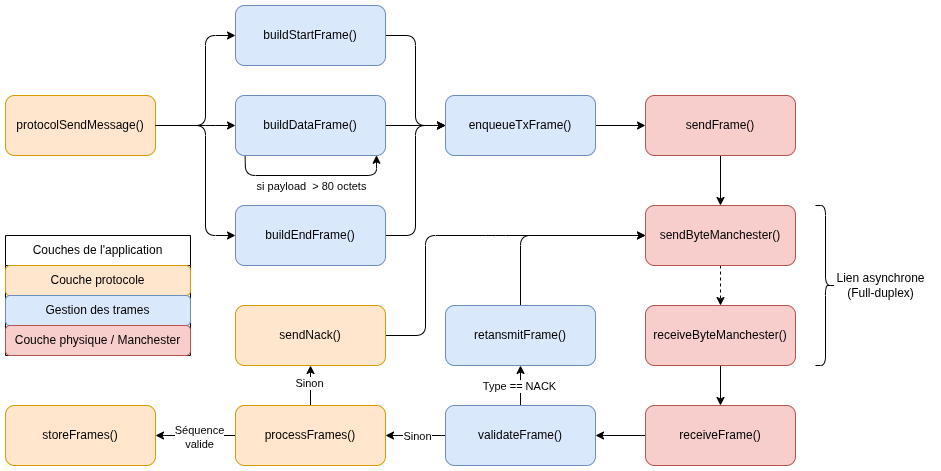

The diagram above was exported from draw.io. Its source (the exported page's mxGraphModel, read from the mxfile embedded in the PNG):
<mxGraphModel dx="1396" dy="742" grid="1" gridSize="10" guides="1" tooltips="1" connect="1" arrows="1" fold="1" page="1" pageScale="1" pageWidth="850" pageHeight="1100" math="0" shadow="0">
  <root>
    <mxCell id="0" />
    <mxCell id="1" parent="0" />
    <mxCell id="18" style="edgeStyle=none;html=1;exitX=1;exitY=0.5;exitDx=0;exitDy=0;entryX=0;entryY=0.5;entryDx=0;entryDy=0;" edge="1" parent="1" source="13" target="15">
      <mxGeometry relative="1" as="geometry">
        <mxPoint x="280" y="510" as="sourcePoint" />
        <mxPoint x="280" y="540" as="targetPoint" />
        <Array as="points">
          <mxPoint x="260" y="670" />
          <mxPoint x="260" y="580" />
        </Array>
      </mxGeometry>
    </mxCell>
    <mxCell id="13" value="protocolSendMessage()" style="rounded=1;whiteSpace=wrap;html=1;fillColor=#ffe6cc;strokeColor=#d79b00;" vertex="1" parent="1">
      <mxGeometry x="60" y="640" width="150" height="60" as="geometry" />
    </mxCell>
    <mxCell id="34" style="edgeStyle=none;html=1;entryX=0;entryY=0.5;entryDx=0;entryDy=0;" edge="1" parent="1" source="15" target="33">
      <mxGeometry relative="1" as="geometry">
        <Array as="points">
          <mxPoint x="470" y="580" />
          <mxPoint x="470" y="670" />
        </Array>
      </mxGeometry>
    </mxCell>
    <mxCell id="15" value="buildStartFrame()" style="rounded=1;whiteSpace=wrap;html=1;fillColor=#dae8fc;strokeColor=#6c8ebf;" vertex="1" parent="1">
      <mxGeometry x="290" y="550" width="150" height="60" as="geometry" />
    </mxCell>
    <mxCell id="26" style="edgeStyle=none;html=1;exitX=0.064;exitY=0.994;exitDx=0;exitDy=0;exitPerimeter=0;entryX=0.94;entryY=0.996;entryDx=0;entryDy=0;entryPerimeter=0;" edge="1" parent="1" source="16" target="16">
      <mxGeometry relative="1" as="geometry">
        <mxPoint x="400" y="700.0952380952381" as="targetPoint" />
        <Array as="points">
          <mxPoint x="300" y="720" />
          <mxPoint x="431" y="720" />
        </Array>
      </mxGeometry>
    </mxCell>
    <mxCell id="27" value="&lt;span style=&quot;color: rgb(0, 0, 0);&quot;&gt;si payload&amp;nbsp;&amp;nbsp;&lt;/span&gt;&lt;span style=&quot;background-color: light-dark(#ffffff, var(--ge-dark-color, #121212));&quot;&gt;&amp;gt; 80 octets&lt;/span&gt;" style="edgeLabel;html=1;align=center;verticalAlign=middle;resizable=0;points=[];" vertex="1" connectable="0" parent="26">
      <mxGeometry x="-0.079" y="2" relative="1" as="geometry">
        <mxPoint x="7" y="12" as="offset" />
      </mxGeometry>
    </mxCell>
    <mxCell id="35" style="edgeStyle=none;html=1;entryX=0;entryY=0.5;entryDx=0;entryDy=0;" edge="1" parent="1" source="16" target="33">
      <mxGeometry relative="1" as="geometry" />
    </mxCell>
    <mxCell id="16" value="buildDataFrame()" style="rounded=1;whiteSpace=wrap;html=1;fillColor=#dae8fc;strokeColor=#6c8ebf;" vertex="1" parent="1">
      <mxGeometry x="290" y="640" width="150" height="60" as="geometry" />
    </mxCell>
    <mxCell id="36" style="edgeStyle=none;html=1;entryX=0;entryY=0.5;entryDx=0;entryDy=0;" edge="1" parent="1" source="17" target="33">
      <mxGeometry relative="1" as="geometry">
        <Array as="points">
          <mxPoint x="470" y="780" />
          <mxPoint x="470" y="670" />
        </Array>
      </mxGeometry>
    </mxCell>
    <mxCell id="17" value="buildEndFrame()" style="rounded=1;whiteSpace=wrap;html=1;fillColor=#dae8fc;strokeColor=#6c8ebf;" vertex="1" parent="1">
      <mxGeometry x="290" y="750" width="150" height="60" as="geometry" />
    </mxCell>
    <mxCell id="25" style="edgeStyle=none;html=1;entryX=0;entryY=0.5;entryDx=0;entryDy=0;exitX=1;exitY=0.5;exitDx=0;exitDy=0;" edge="1" parent="1" source="13" target="16">
      <mxGeometry relative="1" as="geometry">
        <mxPoint x="220" y="510" as="sourcePoint" />
        <mxPoint x="290" y="660" as="targetPoint" />
        <Array as="points">
          <mxPoint x="260" y="670" />
        </Array>
      </mxGeometry>
    </mxCell>
    <mxCell id="28" style="edgeStyle=none;html=1;entryX=0;entryY=0.5;entryDx=0;entryDy=0;exitX=1;exitY=0.5;exitDx=0;exitDy=0;" edge="1" parent="1" source="13">
      <mxGeometry relative="1" as="geometry">
        <mxPoint x="290" y="600" as="sourcePoint" />
        <mxPoint x="290" y="780" as="targetPoint" />
        <Array as="points">
          <mxPoint x="260" y="670" />
          <mxPoint x="260" y="780" />
        </Array>
      </mxGeometry>
    </mxCell>
    <mxCell id="52" style="edgeStyle=none;html=1;exitX=1;exitY=0.5;exitDx=0;exitDy=0;" edge="1" parent="1" source="33" target="51">
      <mxGeometry relative="1" as="geometry" />
    </mxCell>
    <mxCell id="33" value="enqueueTxFrame()" style="rounded=1;whiteSpace=wrap;html=1;fillColor=#dae8fc;strokeColor=#6c8ebf;" vertex="1" parent="1">
      <mxGeometry x="500" y="640" width="150" height="60" as="geometry" />
    </mxCell>
    <mxCell id="39" value="Couches de l'application" style="swimlane;fontStyle=0;childLayout=stackLayout;horizontal=1;startSize=30;horizontalStack=0;resizeParent=1;resizeParentMax=0;resizeLast=0;collapsible=1;marginBottom=0;whiteSpace=wrap;html=1;" vertex="1" parent="1">
      <mxGeometry x="60" y="780" width="185" height="120" as="geometry" />
    </mxCell>
    <mxCell id="49" value="Couche protocole" style="rounded=1;whiteSpace=wrap;html=1;fillColor=#ffe6cc;strokeColor=#d79b00;" vertex="1" parent="39">
      <mxGeometry y="30" width="185" height="30" as="geometry" />
    </mxCell>
    <mxCell id="50" value="Gestion des trames" style="rounded=1;whiteSpace=wrap;html=1;fillColor=#dae8fc;strokeColor=#6c8ebf;" vertex="1" parent="39">
      <mxGeometry y="60" width="185" height="30" as="geometry" />
    </mxCell>
    <mxCell id="47" value="Couche physique / Manchester" style="rounded=1;whiteSpace=wrap;html=1;fillColor=#f8cecc;strokeColor=#b85450;" vertex="1" parent="39">
      <mxGeometry y="90" width="185" height="30" as="geometry" />
    </mxCell>
    <mxCell id="56" style="edgeStyle=none;html=1;entryX=0.5;entryY=0;entryDx=0;entryDy=0;" edge="1" parent="1" source="51" target="54">
      <mxGeometry relative="1" as="geometry" />
    </mxCell>
    <mxCell id="51" value="sendFrame()" style="rounded=1;whiteSpace=wrap;html=1;fillColor=#f8cecc;strokeColor=#b85450;" vertex="1" parent="1">
      <mxGeometry x="700" y="640" width="150" height="60" as="geometry" />
    </mxCell>
    <mxCell id="59" style="edgeStyle=none;html=1;entryX=0.5;entryY=0;entryDx=0;entryDy=0;" edge="1" parent="1" source="53" target="58">
      <mxGeometry relative="1" as="geometry" />
    </mxCell>
    <mxCell id="53" value="receiveByteManchester()" style="rounded=1;whiteSpace=wrap;html=1;fillColor=#f8cecc;strokeColor=#b85450;" vertex="1" parent="1">
      <mxGeometry x="700" y="850" width="150" height="60" as="geometry" />
    </mxCell>
    <mxCell id="57" style="edgeStyle=none;html=1;entryX=0.5;entryY=0;entryDx=0;entryDy=0;dashed=1;exitX=0.5;exitY=1;exitDx=0;exitDy=0;" edge="1" parent="1" source="54" target="53">
      <mxGeometry relative="1" as="geometry">
        <mxPoint x="775" y="820" as="sourcePoint" />
      </mxGeometry>
    </mxCell>
    <mxCell id="54" value="sendByteManchester()" style="rounded=1;whiteSpace=wrap;html=1;fillColor=#f8cecc;strokeColor=#b85450;" vertex="1" parent="1">
      <mxGeometry x="700" y="750" width="150" height="60" as="geometry" />
    </mxCell>
    <mxCell id="61" style="edgeStyle=none;html=1;entryX=1;entryY=0.5;entryDx=0;entryDy=0;" edge="1" parent="1" source="58" target="60">
      <mxGeometry relative="1" as="geometry" />
    </mxCell>
    <mxCell id="58" value="receiveFrame()" style="rounded=1;whiteSpace=wrap;html=1;fillColor=#f8cecc;strokeColor=#b85450;" vertex="1" parent="1">
      <mxGeometry x="700" y="950" width="150" height="60" as="geometry" />
    </mxCell>
    <mxCell id="63" style="edgeStyle=none;html=1;entryX=1;entryY=0.5;entryDx=0;entryDy=0;" edge="1" parent="1" source="60" target="62">
      <mxGeometry relative="1" as="geometry" />
    </mxCell>
    <mxCell id="82" value="Sinon" style="edgeLabel;html=1;align=center;verticalAlign=middle;resizable=0;points=[];" vertex="1" connectable="0" parent="63">
      <mxGeometry x="-0.0685" y="3" relative="1" as="geometry">
        <mxPoint y="-3" as="offset" />
      </mxGeometry>
    </mxCell>
    <mxCell id="80" style="edgeStyle=none;html=1;entryX=0.5;entryY=1;entryDx=0;entryDy=0;" edge="1" parent="1" source="60" target="78">
      <mxGeometry relative="1" as="geometry" />
    </mxCell>
    <mxCell id="81" value="Type == NACK" style="edgeLabel;html=1;align=center;verticalAlign=middle;resizable=0;points=[];" vertex="1" connectable="0" parent="80">
      <mxGeometry x="0.0095" y="2" relative="1" as="geometry">
        <mxPoint as="offset" />
      </mxGeometry>
    </mxCell>
    <mxCell id="60" value="validateFrame()" style="rounded=1;whiteSpace=wrap;html=1;fillColor=#dae8fc;strokeColor=#6c8ebf;" vertex="1" parent="1">
      <mxGeometry x="500" y="950" width="150" height="60" as="geometry" />
    </mxCell>
    <mxCell id="65" style="edgeStyle=none;html=1;entryX=1;entryY=0.5;entryDx=0;entryDy=0;" edge="1" parent="1" source="62" target="64">
      <mxGeometry relative="1" as="geometry" />
    </mxCell>
    <mxCell id="71" value="&lt;div&gt;Séquence&lt;/div&gt;&lt;div&gt;valide&lt;/div&gt;" style="edgeLabel;html=1;align=center;verticalAlign=middle;resizable=0;points=[];" vertex="1" connectable="0" parent="65">
      <mxGeometry x="-0.0746" y="1" relative="1" as="geometry">
        <mxPoint as="offset" />
      </mxGeometry>
    </mxCell>
    <mxCell id="72" style="edgeStyle=none;html=1;exitX=0.5;exitY=0;exitDx=0;exitDy=0;entryX=0.5;entryY=1;entryDx=0;entryDy=0;" edge="1" parent="1" source="62" target="68">
      <mxGeometry relative="1" as="geometry" />
    </mxCell>
    <mxCell id="73" value="Sinon" style="edgeLabel;html=1;align=center;verticalAlign=middle;resizable=0;points=[];" vertex="1" connectable="0" parent="72">
      <mxGeometry x="0.1081" y="2" relative="1" as="geometry">
        <mxPoint as="offset" />
      </mxGeometry>
    </mxCell>
    <mxCell id="62" value="processFrames()" style="rounded=1;whiteSpace=wrap;html=1;fillColor=#ffe6cc;strokeColor=#d79b00;" vertex="1" parent="1">
      <mxGeometry x="290" y="950" width="150" height="60" as="geometry" />
    </mxCell>
    <mxCell id="64" value="storeFrames()" style="rounded=1;whiteSpace=wrap;html=1;fillColor=#ffe6cc;strokeColor=#d79b00;" vertex="1" parent="1">
      <mxGeometry x="60" y="950" width="150" height="60" as="geometry" />
    </mxCell>
    <mxCell id="74" style="edgeStyle=none;html=1;exitX=1;exitY=0.5;exitDx=0;exitDy=0;entryX=0;entryY=0.5;entryDx=0;entryDy=0;" edge="1" parent="1" source="68" target="54">
      <mxGeometry relative="1" as="geometry">
        <Array as="points">
          <mxPoint x="480" y="880" />
          <mxPoint x="480" y="780" />
          <mxPoint x="550" y="780" />
        </Array>
      </mxGeometry>
    </mxCell>
    <mxCell id="68" value="sendNack()" style="rounded=1;whiteSpace=wrap;html=1;fillColor=#ffe6cc;strokeColor=#d79b00;" vertex="1" parent="1">
      <mxGeometry x="290" y="850" width="150" height="60" as="geometry" />
    </mxCell>
    <mxCell id="76" value="" style="shape=curlyBracket;whiteSpace=wrap;html=1;rounded=1;flipH=1;labelPosition=right;verticalLabelPosition=middle;align=left;verticalAlign=middle;" vertex="1" parent="1">
      <mxGeometry x="870" y="750" width="20" height="160" as="geometry" />
    </mxCell>
    <mxCell id="77" value="&lt;font style=&quot;color: rgb(0, 0, 0);&quot;&gt;Lien asynchrone&lt;/font&gt;&lt;div&gt;&lt;font style=&quot;color: rgb(0, 0, 0);&quot;&gt;(Full-duplex)&lt;/font&gt;&lt;/div&gt;" style="text;html=1;align=center;verticalAlign=middle;resizable=0;points=[];autosize=1;strokeColor=none;fillColor=none;" vertex="1" parent="1">
      <mxGeometry x="880" y="810" width="110" height="40" as="geometry" />
    </mxCell>
    <mxCell id="79" style="edgeStyle=none;html=1;entryX=0;entryY=0.5;entryDx=0;entryDy=0;" edge="1" parent="1" source="78" target="54">
      <mxGeometry relative="1" as="geometry">
        <Array as="points">
          <mxPoint x="575" y="780" />
        </Array>
      </mxGeometry>
    </mxCell>
    <mxCell id="78" value="retansmitFrame()" style="rounded=1;whiteSpace=wrap;html=1;fillColor=#dae8fc;strokeColor=#6c8ebf;" vertex="1" parent="1">
      <mxGeometry x="500" y="850" width="150" height="60" as="geometry" />
    </mxCell>
  </root>
</mxGraphModel>